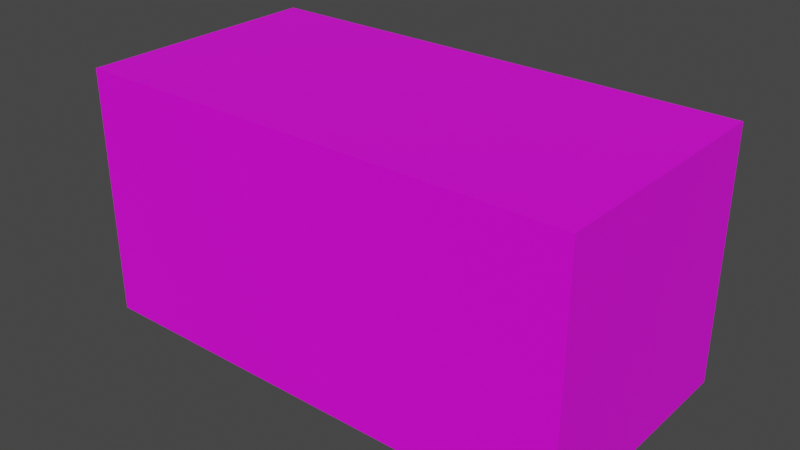 # Source: train_car.blend  (saved by Blender 2.80.75; exported with 4.5.12 LTS)
import bpy
from mathutils import Matrix  # noqa: F401  (used for matrix-valued properties, if any)

bpy.ops.wm.read_factory_settings(use_empty=True)
scene = bpy.context.scene
scene.name = 'Scene'

# ---- collections
col_collection = bpy.data.collections.new('Collection'); scene.collection.children.link(col_collection)

# ---- images (referenced by path relative to the original .blend; pixels are not part of the script)
import os
ASSET_DIR = os.environ.get("B2B_ASSET_DIR", "")  # directory of the original .blend (textures are referenced by path, not embedded)
HERE = os.path.dirname(os.path.abspath(__file__))  # packed textures are extracted next to this script under _unpacked/

def load_image(name, relpath, width, height, colorspace="sRGB"):
    """Load a texture the original file referenced (path relative to the .blend, or extracted next to this script)."""
    p = next((c for c in (os.path.join(HERE, relpath), os.path.join(ASSET_DIR, relpath)) if relpath and os.path.exists(c)), "")
    if p:
        img = bpy.data.images.load(p, check_existing=True)
        img.name = name
    else:  # same state as the original file: an image datablock whose file is absent (Cycles renders it pink)
        img = bpy.data.images.new(name, width, height)
        img.source = "FILE"
        img.filepath = "//" + (relpath or name)
    img.colorspace_settings.name = colorspace
    return img
img_train_tex_png = load_image('train_tex.png', 'train_tex.png', 1024, 1024, 'sRGB')

# ---- materials (node trees are filled in below, after node groups)
mat_trainmaterial = bpy.data.materials.new('TrainMaterial')

# ---- material node trees
mat_trainmaterial.use_nodes = True; mat_trainmaterial.node_tree.nodes.clear()
_N = mat_trainmaterial.node_tree.nodes; _L = mat_trainmaterial.node_tree.links
n0 = _N.new('ShaderNodeOutputMaterial'); n0.name = 'Material Output'; n0.location = (300, 300)
n1 = _N.new('ShaderNodeBsdfPrincipled'); n1.name = 'Principled BSDF'; n1.location = (10, 300)
n1.distribution = 'GGX'
n1.subsurface_method = 'BURLEY'
n1.inputs[3].default_value = 1.45
n1.inputs[27].default_value = (0.0, 0.0, 0.0, 1.0)
n1.inputs[28].default_value = 1.0
n2 = _N.new('ShaderNodeTexImage'); n2.name = 'Image Texture'; n2.location = (-280, 280)
n2.image = img_train_tex_png
_L.new(n1.outputs[0], n0.inputs[0])
_L.new(n2.outputs[0], n1.inputs[0])
n0.is_active_output = True

# ---- world
world_world = bpy.data.worlds.new('World'); scene.world = world_world
world_world.use_nodes = True; world_world.node_tree.nodes.clear()
_N = world_world.node_tree.nodes; _L = world_world.node_tree.links
n0 = _N.new('ShaderNodeOutputWorld'); n0.name = 'World Output'; n0.location = (300, 300)
n1 = _N.new('ShaderNodeBackground'); n1.name = 'Background'; n1.location = (10, 300)
n1.inputs[0].default_value = (0.05088, 0.05088, 0.05088, 1.0)
_L.new(n1.outputs[0], n0.inputs[0])
n0.is_active_output = True
world_world.color = (0.05088, 0.05088, 0.05088)
world_world.use_sun_shadow = False
world_world.sun_shadow_jitter_overblur = 0.0

# ---- meshes
me_cube = bpy.data.meshes.new('Cube')
me_cube.from_pydata([(1.0, 0.5, 0.5), (1.0, 0.5, -0.5), (-1.0, 0.5, 0.5), (-1.0, 0.5, -0.5), (1.0, -0.5, 0.5), (1.0, -0.5, -0.5), (-1.0, -0.5, 0.5), (-1.0, -0.5, -0.5)], [], [(0, 1, 3, 2), (2, 3, 7, 6), (6, 7, 5, 4), (4, 5, 1, 0), (2, 6, 4, 0), (7, 3, 1, 5)])
_uv = me_cube.uv_layers.new(name='UVMap')
_uv.uv.foreach_set('vector', [0.75, 0.75, 0.75, 1.0, 0.25, 1.0, 0.25, 0.75, 1.0, 0.5, 1.0, 0.75, 0.75, 0.75, 0.75, 0.5, 0.75, 0.25, 0.75, 0.5, 0.25, 0.5, 0.25, 0.25, 0.25, 0.5, 0.25, 0.75, 0.0, 0.75, 2.98e-08, 0.5, 0.25, 0.2502, 0.25, 0.0, 0.75, 0.0, 0.75, 0.2502, 0.25, 0.75, 0.25, 0.4998, 0.75, 0.4998, 0.75, 0.75])
me_cube.materials.append(mat_trainmaterial)
me_cube.use_remesh_preserve_volume = False
me_cube.use_remesh_preserve_attributes = False
me_cube.use_mirror_vertex_groups = False
me_cube.update()

# ---- objects
ob_cube = bpy.data.objects.new('Cube', me_cube)

# ---- transforms, parenting, visibility, modifiers, constraints
ob_cube.location = (0.0, 0.0, 0.0)
ob_cube.lineart.crease_threshold = 0.0

# ---- collection membership
col_collection.objects.link(ob_cube)

# ---- scene / render settings (as saved in the file)
scene.frame_start = 1; scene.frame_end = 250; scene.frame_set(1)
scene.render.engine = 'CYCLES'
scene.render.resolution_percentage = 50
scene.cycles.use_denoising = False
scene.cycles.samples = 128
scene.cycles.sampling_pattern = 'TABULATED_SOBOL'
scene.cycles.use_adaptive_sampling = False
scene.cycles.use_light_tree = False
scene.view_settings.view_transform = 'Filmic'
bpy.context.view_layer.update()

# ---- added for rendering (the .blend has no active camera and no usable light): camera, sun
cam_auto = bpy.data.cameras.new('AutoCamera')
cam_auto.lens = 50.0
cam_auto.sensor_width = 36.0
cam_auto.clip_end = 1000.0
ob_auto_camera = bpy.data.objects.new('AutoCamera', cam_auto)
scene.collection.objects.link(ob_auto_camera)
ob_auto_camera.location = (2.26633, -2.71959, 1.81306)
ob_auto_camera.rotation_euler = (1.09748, -7.21219e-08, 0.694738)
scene.camera = ob_auto_camera
light_auto_sun = bpy.data.lights.new('AutoSun', 'SUN')
light_auto_sun.energy = 3.0
light_auto_sun.angle = 0.0523599
ob_auto_sun = bpy.data.objects.new('AutoSun', light_auto_sun)
scene.collection.objects.link(ob_auto_sun)
ob_auto_sun.rotation_euler = (0.872665, 0.174533, 0.523599)
bpy.context.view_layer.update()
